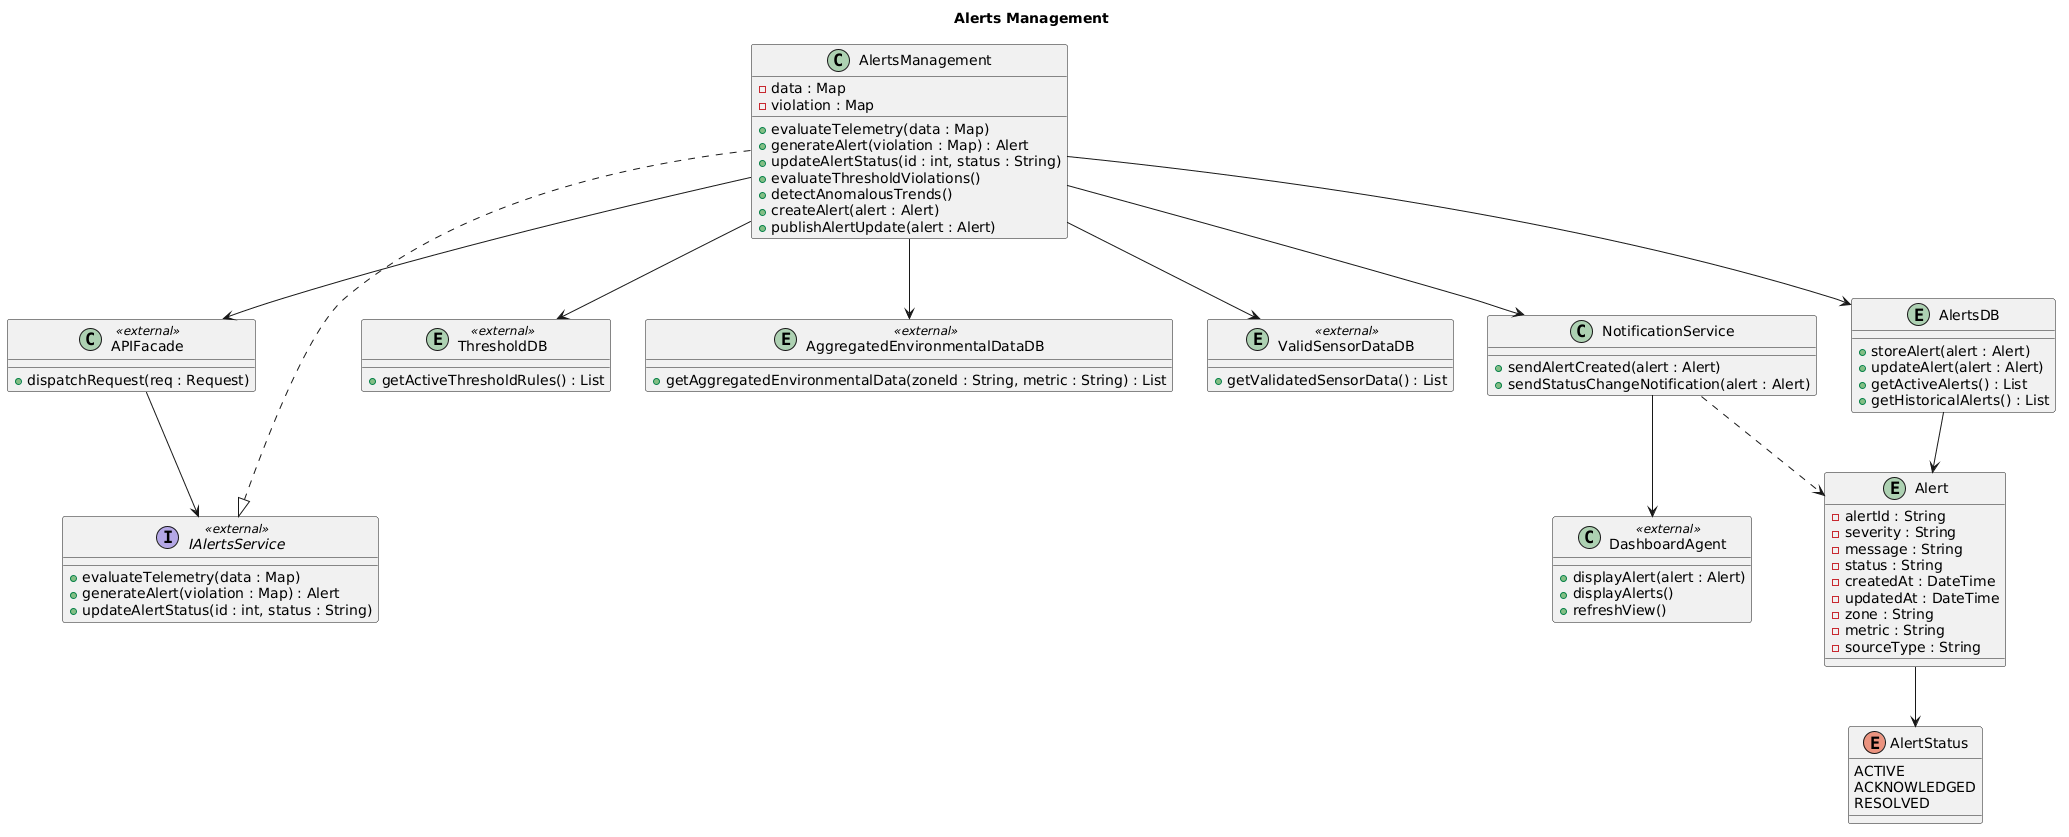

The diagram above was rendered by PlantUML. Its source (embedded in the PNG):
@startuml
title Alerts Management

' ─── External stubs ──────────────────────────────────────────
class APIFacade <<external>> {
  +dispatchRequest(req : Request)
}

interface IAlertsService <<external>> {
  +evaluateTelemetry(data : Map)
  +generateAlert(violation : Map) : Alert
  +updateAlertStatus(id : int, status : String)
}

class DashboardAgent <<external>> {
  +displayAlert(alert : Alert)
  +displayAlerts()
  +refreshView()
}

entity ThresholdDB <<external>> {
  +getActiveThresholdRules() : List
}

entity AggregatedEnvironmentalDataDB <<external>> {
  +getAggregatedEnvironmentalData(zoneId : String, metric : String) : List
}

entity ValidSensorDataDB <<external>> {
  +getValidatedSensorData() : List
}

' ─── Own classes ─────────────────────────────────────────────
entity Alert {
  -alertId : String
  -severity : String
  -message : String
  -status : String
  -createdAt : DateTime
  -updatedAt : DateTime
  -zone : String
  -metric : String
  -sourceType : String
}

enum AlertStatus {
  ACTIVE
  ACKNOWLEDGED
  RESOLVED
}

class AlertsManagement {
  -data : Map
  -violation : Map
  +evaluateTelemetry(data : Map)
  +generateAlert(violation : Map) : Alert
  +updateAlertStatus(id : int, status : String)
  +evaluateThresholdViolations()
  +detectAnomalousTrends()
  +createAlert(alert : Alert)
  +publishAlertUpdate(alert : Alert)
}

class NotificationService {
  +sendAlertCreated(alert : Alert)
  +sendStatusChangeNotification(alert : Alert)
}

entity AlertsDB {
  +storeAlert(alert : Alert)
  +updateAlert(alert : Alert)
  +getActiveAlerts() : List
  +getHistoricalAlerts() : List
}

' ─── Cross-subsystem connections ─────────────────────────────
APIFacade        --> IAlertsService
AlertsManagement ..|> IAlertsService
AlertsManagement --> ThresholdDB
AlertsManagement --> AggregatedEnvironmentalDataDB
AlertsManagement --> ValidSensorDataDB
AlertsManagement --> APIFacade
NotificationService --> DashboardAgent

' ─── Internal relationships ──────────────────────────────────
AlertsManagement    --> AlertsDB
AlertsManagement    --> NotificationService
AlertsDB            --> Alert
Alert               --> AlertStatus
NotificationService ..> Alert
@enduml